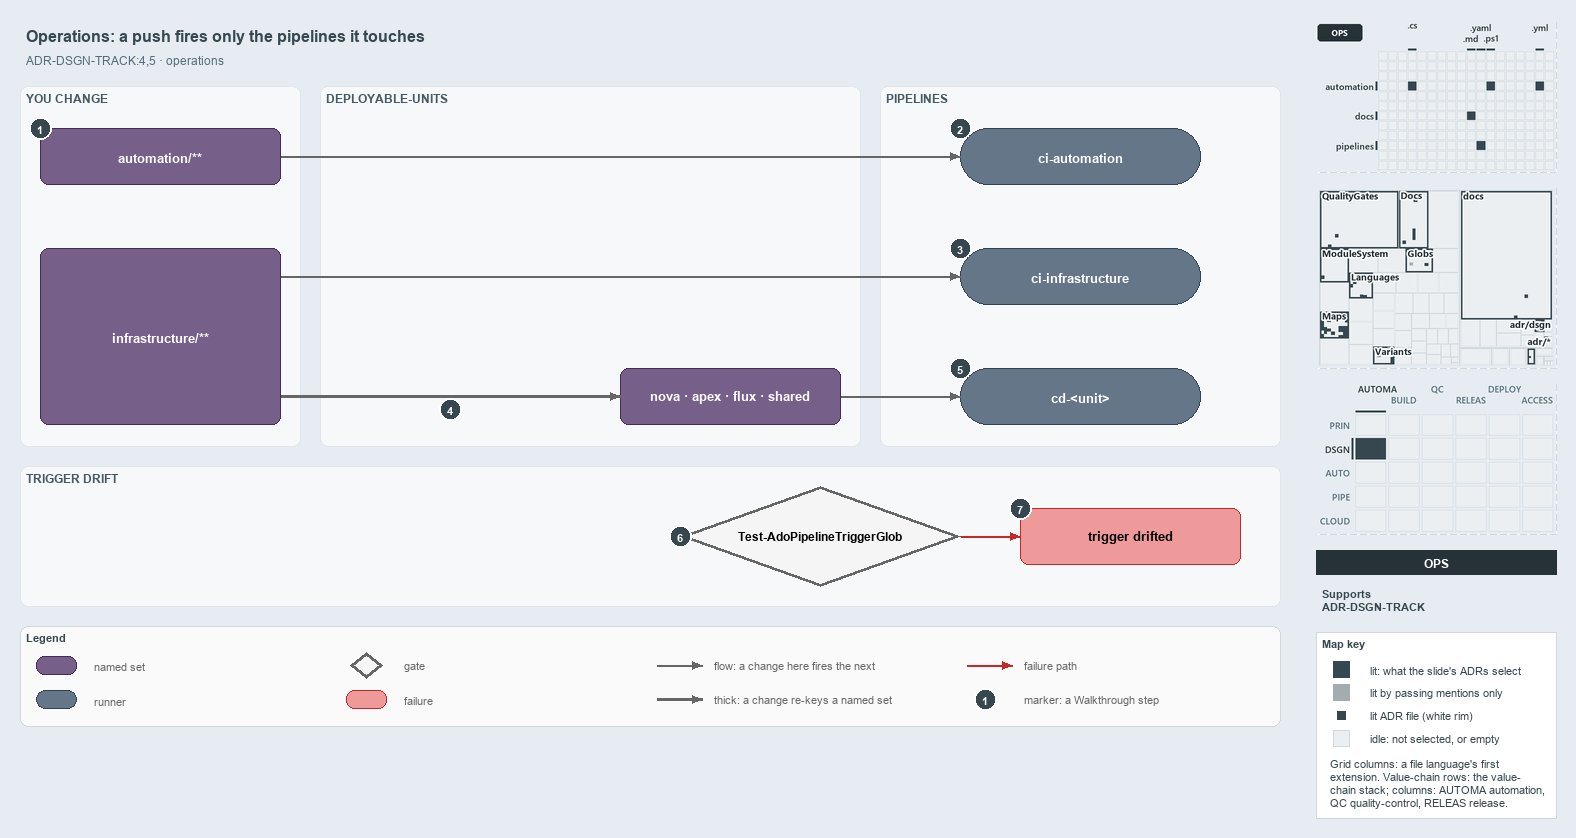

The diagram above was exported from draw.io. Its source (the exported page's mxGraphModel, read from the mxfile embedded in the PNG):
<mxGraphModel dx="1024" dy="768" grid="0" gridSize="10" guides="1" tooltips="1" connect="1" arrows="1" fold="1" page="1" pageScale="1" pageWidth="1572" pageHeight="740" background="#E6ECF2" math="0" shadow="0">
  <root>
    <mxCell id="0" />
    <mxCell id="1" parent="0" />
    <mxCell id="title" value="Operations: a push fires only the pipelines it touches" style="text;html=1;align=left;verticalAlign=middle;fontSize=16;fontStyle=1;fontColor=#37474F;" vertex="1" parent="1">
      <mxGeometry x="20" y="14" width="1260" height="30" as="geometry" />
    </mxCell>
    <mxCell id="subtitle" value="ADR-DSGN-TRACK:4,5 · operations" style="text;html=1;align=left;verticalAlign=middle;fontSize=12;fontColor=#546E7A;" vertex="1" parent="1">
      <mxGeometry x="20" y="44" width="1240" height="20" as="geometry" />
    </mxCell>
    <mxCell id="band-change" value="YOU CHANGE" style="rounded=1;html=1;arcSize=3;fillColor=#F6F8FA;strokeColor=#E1E4E8;verticalAlign=top;align=left;spacingLeft=8;fontStyle=1;fontSize=12;fontColor=#455A64;" vertex="1" parent="1">
      <mxGeometry x="20" y="80" width="280" height="360" as="geometry" />
    </mxCell>
    <mxCell id="band-units" value="DEPLOYABLE-UNITS" style="rounded=1;html=1;arcSize=3;fillColor=#F6F8FA;strokeColor=#E1E4E8;verticalAlign=top;align=left;spacingLeft=8;fontStyle=1;fontSize=12;fontColor=#455A64;" vertex="1" parent="1">
      <mxGeometry x="320" y="80" width="540" height="360" as="geometry" />
    </mxCell>
    <mxCell id="band-pipelines" value="PIPELINES" style="rounded=1;html=1;arcSize=3;fillColor=#F6F8FA;strokeColor=#E1E4E8;verticalAlign=top;align=left;spacingLeft=8;fontStyle=1;fontSize=12;fontColor=#455A64;" vertex="1" parent="1">
      <mxGeometry x="880" y="80" width="400" height="360" as="geometry" />
    </mxCell>
    <mxCell id="band-drift" value="TRIGGER DRIFT" style="rounded=1;html=1;arcSize=3;fillColor=#F6F8FA;strokeColor=#E1E4E8;verticalAlign=top;align=left;spacingLeft=8;fontStyle=1;fontSize=12;fontColor=#455A64;" vertex="1" parent="1">
      <mxGeometry x="20" y="460" width="1260" height="140" as="geometry" />
    </mxCell>
    <mxCell id="s-automation" value="&lt;b&gt;automation/**&lt;/b&gt;" style="rounded=1;whiteSpace=wrap;html=1;arcSize=20;fillColor=#76608a;strokeColor=#432d57;fontSize=13;fontColor=#FFFFFF;" vertex="1" parent="1">
      <mxGeometry x="40" y="122" width="240" height="56" as="geometry" />
    </mxCell>
    <mxCell id="s-infrastructure" value="&lt;b&gt;infrastructure/**&lt;/b&gt;" style="rounded=1;whiteSpace=wrap;html=1;arcSize=20;fillColor=#76608a;strokeColor=#432d57;fontSize=13;fontColor=#FFFFFF;" vertex="1" parent="1">
      <mxGeometry x="40" y="242" width="240" height="176" as="geometry" />
    </mxCell>
    <mxCell id="s-units" value="&lt;b&gt;nova · apex · flux · shared&lt;/b&gt;" style="rounded=1;whiteSpace=wrap;html=1;arcSize=20;fillColor=#76608a;strokeColor=#432d57;fontSize=13;fontColor=#FFFFFF;" vertex="1" parent="1">
      <mxGeometry x="620" y="362" width="220" height="56" as="geometry" />
    </mxCell>
    <mxCell id="r-ci-automation" value="&lt;b&gt;ci-automation&lt;/b&gt;" style="rounded=1;arcSize=50;whiteSpace=wrap;html=1;fillColor=#647687;strokeColor=#314354;fontSize=13;fontColor=#FFFFFF;" vertex="1" parent="1">
      <mxGeometry x="960" y="122" width="240" height="56" as="geometry" />
    </mxCell>
    <mxCell id="r-ci-infrastructure" value="&lt;b&gt;ci-infrastructure&lt;/b&gt;" style="rounded=1;arcSize=50;whiteSpace=wrap;html=1;fillColor=#647687;strokeColor=#314354;fontSize=13;fontColor=#FFFFFF;" vertex="1" parent="1">
      <mxGeometry x="960" y="242" width="240" height="56" as="geometry" />
    </mxCell>
    <mxCell id="r-cd-unit" value="&lt;b&gt;cd-&amp;lt;unit&amp;gt;&lt;/b&gt;" style="rounded=1;arcSize=50;whiteSpace=wrap;html=1;fillColor=#647687;strokeColor=#314354;fontSize=13;fontColor=#FFFFFF;" vertex="1" parent="1">
      <mxGeometry x="960" y="362" width="240" height="56" as="geometry" />
    </mxCell>
    <mxCell id="g-drift" value="&lt;b&gt;Test-AdoPipelineTriggerGlob&lt;/b&gt;" style="rhombus;whiteSpace=wrap;html=1;fillColor=#f5f5f5;strokeColor=#666666;strokeWidth=3;fontSize=12;" vertex="1" parent="1">
      <mxGeometry x="680" y="480" width="280" height="100" as="geometry" />
    </mxCell>
    <mxCell id="x-drifted" value="&lt;b&gt;trigger drifted&lt;/b&gt;" style="rounded=1;whiteSpace=wrap;html=1;arcSize=20;fillColor=#EF9A9A;strokeColor=#C62828;fontSize=13;" vertex="1" parent="1">
      <mxGeometry x="1020" y="502" width="220" height="56" as="geometry" />
    </mxCell>
    <mxCell id="p-edge-automation-ci-a" value="" style="text;html=1;strokeColor=none;fillColor=none;" vertex="1" parent="1">
      <mxGeometry x="280" y="150" width="1" height="1" as="geometry" />
    </mxCell>
    <mxCell id="p-edge-automation-ci-b" value="" style="text;html=1;strokeColor=none;fillColor=none;" vertex="1" parent="1">
      <mxGeometry x="960" y="150" width="1" height="1" as="geometry" />
    </mxCell>
    <mxCell id="edge-automation-ci" value="" style="edgeStyle=orthogonalEdgeStyle;rounded=1;html=1;fontSize=11;endArrow=block;strokeColor=#666666;" edge="1" parent="1" source="p-edge-automation-ci-a" target="p-edge-automation-ci-b">
      <mxGeometry relative="1" as="geometry" />
    </mxCell>
    <mxCell id="p-edge-infrastructure-ci-a" value="" style="text;html=1;strokeColor=none;fillColor=none;" vertex="1" parent="1">
      <mxGeometry x="280" y="270" width="1" height="1" as="geometry" />
    </mxCell>
    <mxCell id="p-edge-infrastructure-ci-b" value="" style="text;html=1;strokeColor=none;fillColor=none;" vertex="1" parent="1">
      <mxGeometry x="960" y="270" width="1" height="1" as="geometry" />
    </mxCell>
    <mxCell id="edge-infrastructure-ci" value="" style="edgeStyle=orthogonalEdgeStyle;rounded=1;html=1;fontSize=11;endArrow=block;strokeColor=#666666;" edge="1" parent="1" source="p-edge-infrastructure-ci-a" target="p-edge-infrastructure-ci-b">
      <mxGeometry relative="1" as="geometry" />
    </mxCell>
    <mxCell id="p-edge-infrastructure-units-a" value="" style="text;html=1;strokeColor=none;fillColor=none;" vertex="1" parent="1">
      <mxGeometry x="280" y="390" width="1" height="1" as="geometry" />
    </mxCell>
    <mxCell id="p-edge-infrastructure-units-b" value="" style="text;html=1;strokeColor=none;fillColor=none;" vertex="1" parent="1">
      <mxGeometry x="620" y="390" width="1" height="1" as="geometry" />
    </mxCell>
    <mxCell id="edge-infrastructure-units" value="" style="edgeStyle=orthogonalEdgeStyle;rounded=1;html=1;fontSize=11;endArrow=block;strokeColor=#666666;strokeWidth=2.5;" edge="1" parent="1" source="p-edge-infrastructure-units-a" target="p-edge-infrastructure-units-b">
      <mxGeometry relative="1" as="geometry" />
    </mxCell>
    <mxCell id="p-edge-units-cd-a" value="" style="text;html=1;strokeColor=none;fillColor=none;" vertex="1" parent="1">
      <mxGeometry x="840" y="390" width="1" height="1" as="geometry" />
    </mxCell>
    <mxCell id="p-edge-units-cd-b" value="" style="text;html=1;strokeColor=none;fillColor=none;" vertex="1" parent="1">
      <mxGeometry x="960" y="390" width="1" height="1" as="geometry" />
    </mxCell>
    <mxCell id="edge-units-cd" value="" style="edgeStyle=orthogonalEdgeStyle;rounded=1;html=1;fontSize=11;endArrow=block;strokeColor=#666666;" edge="1" parent="1" source="p-edge-units-cd-a" target="p-edge-units-cd-b">
      <mxGeometry relative="1" as="geometry" />
    </mxCell>
    <mxCell id="p-edge-drift-fail-a" value="" style="text;html=1;strokeColor=none;fillColor=none;" vertex="1" parent="1">
      <mxGeometry x="960" y="530" width="1" height="1" as="geometry" />
    </mxCell>
    <mxCell id="p-edge-drift-fail-b" value="" style="text;html=1;strokeColor=none;fillColor=none;" vertex="1" parent="1">
      <mxGeometry x="1020" y="530" width="1" height="1" as="geometry" />
    </mxCell>
    <mxCell id="edge-drift-fail" value="" style="edgeStyle=orthogonalEdgeStyle;rounded=1;html=1;fontSize=11;endArrow=block;strokeColor=#C62828;" edge="1" parent="1" source="p-edge-drift-fail-a" target="p-edge-drift-fail-b">
      <mxGeometry relative="1" as="geometry" />
    </mxCell>
    <mxCell id="mark-1" value="1" style="ellipse;html=1;fillColor=#37474F;strokeColor=#FFFFFF;strokeWidth=2;fontColor=#FFFFFF;fontStyle=1;fontSize=11;" vertex="1" parent="1">
      <mxGeometry x="29" y="111" width="22" height="22" as="geometry" />
    </mxCell>
    <mxCell id="mark-2" value="2" style="ellipse;html=1;fillColor=#37474F;strokeColor=#FFFFFF;strokeWidth=2;fontColor=#FFFFFF;fontStyle=1;fontSize=11;" vertex="1" parent="1">
      <mxGeometry x="949" y="111" width="22" height="22" as="geometry" />
    </mxCell>
    <mxCell id="mark-3" value="3" style="ellipse;html=1;fillColor=#37474F;strokeColor=#FFFFFF;strokeWidth=2;fontColor=#FFFFFF;fontStyle=1;fontSize=11;" vertex="1" parent="1">
      <mxGeometry x="949" y="231" width="22" height="22" as="geometry" />
    </mxCell>
    <mxCell id="mark-4" value="4" style="ellipse;html=1;fillColor=#37474F;strokeColor=#FFFFFF;strokeWidth=2;fontColor=#FFFFFF;fontStyle=1;fontSize=11;" vertex="1" parent="1">
      <mxGeometry x="439" y="392" width="22" height="22" as="geometry" />
    </mxCell>
    <mxCell id="mark-5" value="5" style="ellipse;html=1;fillColor=#37474F;strokeColor=#FFFFFF;strokeWidth=2;fontColor=#FFFFFF;fontStyle=1;fontSize=11;" vertex="1" parent="1">
      <mxGeometry x="949" y="351" width="22" height="22" as="geometry" />
    </mxCell>
    <mxCell id="mark-6" value="6" style="ellipse;html=1;fillColor=#37474F;strokeColor=#FFFFFF;strokeWidth=2;fontColor=#FFFFFF;fontStyle=1;fontSize=11;" vertex="1" parent="1">
      <mxGeometry x="669" y="519" width="22" height="22" as="geometry" />
    </mxCell>
    <mxCell id="mark-7" value="7" style="ellipse;html=1;fillColor=#37474F;strokeColor=#FFFFFF;strokeWidth=2;fontColor=#FFFFFF;fontStyle=1;fontSize=11;" vertex="1" parent="1">
      <mxGeometry x="1009" y="491" width="22" height="22" as="geometry" />
    </mxCell>
    <mxCell id="legend" value="&lt;b&gt;Legend&lt;/b&gt;" style="rounded=1;whiteSpace=wrap;html=1;arcSize=6;fillColor=#FAFAFA;strokeColor=#CFD8DC;align=left;verticalAlign=top;spacing=8;fontSize=11;fontColor=#37474F;" vertex="1" parent="1">
      <mxGeometry x="20" y="620" width="1260" height="100" as="geometry" />
    </mxCell>
    <mxCell id="legend-1" value="" style="rounded=1;whiteSpace=wrap;html=1;arcSize=20;fillColor=#76608a;strokeColor=#432d57;fontColor=#FFFFFF;" vertex="1" parent="1">
      <mxGeometry x="36" y="650" width="40" height="18" as="geometry" />
    </mxCell>
    <mxCell id="legend-1-text" value="named set" style="text;html=1;align=left;verticalAlign=middle;fontSize=11;fontColor=#666666;" vertex="1" parent="1">
      <mxGeometry x="88" y="649" width="250" height="20" as="geometry" />
    </mxCell>
    <mxCell id="legend-2" value="" style="rounded=1;arcSize=50;whiteSpace=wrap;html=1;fillColor=#647687;strokeColor=#314354;fontColor=#FFFFFF;" vertex="1" parent="1">
      <mxGeometry x="36" y="684" width="40" height="18" as="geometry" />
    </mxCell>
    <mxCell id="legend-2-text" value="runner" style="text;html=1;align=left;verticalAlign=middle;fontSize=11;fontColor=#666666;" vertex="1" parent="1">
      <mxGeometry x="88" y="683" width="250" height="20" as="geometry" />
    </mxCell>
    <mxCell id="legend-3" value="" style="rhombus;whiteSpace=wrap;html=1;fillColor=#f5f5f5;strokeColor=#666666;strokeWidth=3;" vertex="1" parent="1">
      <mxGeometry x="350" y="646" width="32" height="26" as="geometry" />
    </mxCell>
    <mxCell id="legend-3-text" value="gate" style="text;html=1;align=left;verticalAlign=middle;fontSize=11;fontColor=#666666;" vertex="1" parent="1">
      <mxGeometry x="398" y="649" width="250" height="20" as="geometry" />
    </mxCell>
    <mxCell id="legend-4" value="" style="rounded=1;whiteSpace=wrap;html=1;arcSize=20;fillColor=#EF9A9A;strokeColor=#C62828;" vertex="1" parent="1">
      <mxGeometry x="346" y="684" width="40" height="18" as="geometry" />
    </mxCell>
    <mxCell id="legend-4-text" value="failure" style="text;html=1;align=left;verticalAlign=middle;fontSize=11;fontColor=#666666;" vertex="1" parent="1">
      <mxGeometry x="398" y="683" width="250" height="20" as="geometry" />
    </mxCell>
    <mxCell id="p-legend-5-a" value="" style="text;html=1;strokeColor=none;fillColor=none;" vertex="1" parent="1">
      <mxGeometry x="656" y="659" width="1" height="1" as="geometry" />
    </mxCell>
    <mxCell id="p-legend-5-b" value="" style="text;html=1;strokeColor=none;fillColor=none;" vertex="1" parent="1">
      <mxGeometry x="702" y="659" width="1" height="1" as="geometry" />
    </mxCell>
    <mxCell id="legend-5" value="" style="edgeStyle=orthogonalEdgeStyle;rounded=1;html=1;fontSize=11;endArrow=block;strokeColor=#666666;" edge="1" parent="1" source="p-legend-5-a" target="p-legend-5-b">
      <mxGeometry relative="1" as="geometry" />
    </mxCell>
    <mxCell id="legend-5-text" value="flow: a change here fires the next" style="text;html=1;align=left;verticalAlign=middle;fontSize=11;fontColor=#666666;" vertex="1" parent="1">
      <mxGeometry x="708" y="649" width="250" height="20" as="geometry" />
    </mxCell>
    <mxCell id="p-legend-6-a" value="" style="text;html=1;strokeColor=none;fillColor=none;" vertex="1" parent="1">
      <mxGeometry x="656" y="693" width="1" height="1" as="geometry" />
    </mxCell>
    <mxCell id="p-legend-6-b" value="" style="text;html=1;strokeColor=none;fillColor=none;" vertex="1" parent="1">
      <mxGeometry x="702" y="693" width="1" height="1" as="geometry" />
    </mxCell>
    <mxCell id="legend-6" value="" style="edgeStyle=orthogonalEdgeStyle;rounded=1;html=1;fontSize=11;endArrow=block;strokeColor=#666666;strokeWidth=2.5;" edge="1" parent="1" source="p-legend-6-a" target="p-legend-6-b">
      <mxGeometry relative="1" as="geometry" />
    </mxCell>
    <mxCell id="legend-6-text" value="thick: a change re-keys a named set" style="text;html=1;align=left;verticalAlign=middle;fontSize=11;fontColor=#666666;" vertex="1" parent="1">
      <mxGeometry x="708" y="683" width="250" height="20" as="geometry" />
    </mxCell>
    <mxCell id="p-legend-7-a" value="" style="text;html=1;strokeColor=none;fillColor=none;" vertex="1" parent="1">
      <mxGeometry x="966" y="659" width="1" height="1" as="geometry" />
    </mxCell>
    <mxCell id="p-legend-7-b" value="" style="text;html=1;strokeColor=none;fillColor=none;" vertex="1" parent="1">
      <mxGeometry x="1012" y="659" width="1" height="1" as="geometry" />
    </mxCell>
    <mxCell id="legend-7" value="" style="edgeStyle=orthogonalEdgeStyle;rounded=1;html=1;fontSize=11;endArrow=block;strokeColor=#C62828;" edge="1" parent="1" source="p-legend-7-a" target="p-legend-7-b">
      <mxGeometry relative="1" as="geometry" />
    </mxCell>
    <mxCell id="legend-7-text" value="failure path" style="text;html=1;align=left;verticalAlign=middle;fontSize=11;fontColor=#666666;" vertex="1" parent="1">
      <mxGeometry x="1018" y="649" width="230" height="20" as="geometry" />
    </mxCell>
    <mxCell id="legend-8" value="1" style="ellipse;html=1;fillColor=#37474F;strokeColor=#FFFFFF;strokeWidth=2;fontColor=#FFFFFF;fontStyle=1;fontSize=11;" vertex="1" parent="1">
      <mxGeometry x="974" y="682" width="22" height="22" as="geometry" />
    </mxCell>
    <mxCell id="legend-8-text" value="marker: a Walkthrough step" style="text;html=1;align=left;verticalAlign=middle;fontSize=11;fontColor=#666666;" vertex="1" parent="1">
      <mxGeometry x="1018" y="683" width="230" height="20" as="geometry" />
    </mxCell>
    <mxCell id="minimap-grid" value="" style="shape=image;html=1;imageAspect=0;aspect=fixed;verticalLabelPosition=bottom;strokeColor=#CFD8DC;dashed=1;fillColor=#FAFAFA;image=data:image/png,(base64 omitted: 10396 chars);" vertex="1" parent="1">
      <mxGeometry x="1316" y="16" width="240" height="150" as="geometry" />
    </mxCell>
    <mxCell id="minimap-tree" value="" style="shape=image;html=1;imageAspect=0;aspect=fixed;verticalLabelPosition=bottom;strokeColor=#CFD8DC;dashed=1;fillColor=#FAFAFA;image=data:image/png,(base64 omitted: 28768 chars);" vertex="1" parent="1">
      <mxGeometry x="1316" y="182" width="240" height="180" as="geometry" />
    </mxCell>
    <mxCell id="minimap-chain" value="" style="shape=image;html=1;imageAspect=0;aspect=fixed;verticalLabelPosition=bottom;strokeColor=#CFD8DC;dashed=1;fillColor=#FAFAFA;image=data:image/png,(base64 omitted: 14172 chars);" vertex="1" parent="1">
      <mxGeometry x="1316" y="378" width="240" height="150" as="geometry" />
    </mxCell>
    <mxCell id="lens-badge" value="OPS" style="rounded=0;whiteSpace=wrap;html=1;align=center;verticalAlign=middle;fontSize=12;fontStyle=1;fontColor=#FFFFFF;fillColor=#263238;strokeColor=none;" vertex="1" parent="1">
      <mxGeometry x="1316" y="544" width="240" height="24" as="geometry" />
    </mxCell>
    <mxCell id="supports" value="&lt;b&gt;Supports&lt;/b&gt;&lt;br&gt;ADR-DSGN-TRACK" style="text;html=1;whiteSpace=wrap;align=left;verticalAlign=top;fontSize=11;fontColor=#37474F;" vertex="1" parent="1">
      <mxGeometry x="1316" y="576" width="240" height="38" as="geometry" />
    </mxCell>
    <mxCell id="mapkey" value="&lt;b&gt;Map key&lt;/b&gt;" style="rounded=0;whiteSpace=wrap;html=1;align=left;verticalAlign=top;fontSize=11;fontColor=#37474F;fillColor=#FFFFFF;strokeColor=#CFD8DC;spacingLeft=8;spacingTop=2;" vertex="1" parent="1">
      <mxGeometry x="1316" y="626" width="240" height="186" as="geometry" />
    </mxCell>
    <mxCell id="mapkey-lit" value="" style="rounded=0;html=1;fillColor=#37474F;strokeColor=#37474F;" vertex="1" parent="1">
      <mxGeometry x="1333.0" y="655.0" width="16" height="16" as="geometry" />
    </mxCell>
    <mxCell id="mapkey-lit-text" value="lit: what the slide's ADRs select" style="text;html=1;align=left;verticalAlign=middle;fontSize=11;fontColor=#37474F;" vertex="1" parent="1">
      <mxGeometry x="1364" y="653" width="184" height="20" as="geometry" />
    </mxCell>
    <mxCell id="mapkey-touched" value="" style="rounded=0;html=1;fillColor=#A4ACB0;strokeColor=#A4ACB0;" vertex="1" parent="1">
      <mxGeometry x="1333.0" y="678.0" width="16" height="16" as="geometry" />
    </mxCell>
    <mxCell id="mapkey-touched-text" value="lit by passing mentions only" style="text;html=1;align=left;verticalAlign=middle;fontSize=11;fontColor=#37474F;" vertex="1" parent="1">
      <mxGeometry x="1364" y="676" width="184" height="20" as="geometry" />
    </mxCell>
    <mxCell id="mapkey-adr" value="" style="rounded=0;html=1;fillColor=#37474F;strokeColor=#FFFFFF;strokeWidth=2;" vertex="1" parent="1">
      <mxGeometry x="1335.0" y="703.0" width="12" height="12" as="geometry" />
    </mxCell>
    <mxCell id="mapkey-adr-text" value="lit ADR file (white rim)" style="text;html=1;align=left;verticalAlign=middle;fontSize=11;fontColor=#37474F;" vertex="1" parent="1">
      <mxGeometry x="1364" y="699" width="184" height="20" as="geometry" />
    </mxCell>
    <mxCell id="mapkey-idle" value="" style="rounded=0;html=1;fillColor=#ECEFF1;strokeColor=#CFD8DC;" vertex="1" parent="1">
      <mxGeometry x="1333.0" y="724.0" width="16" height="16" as="geometry" />
    </mxCell>
    <mxCell id="mapkey-idle-text" value="idle: not selected, or empty" style="text;html=1;align=left;verticalAlign=middle;fontSize=11;fontColor=#37474F;" vertex="1" parent="1">
      <mxGeometry x="1364" y="722" width="184" height="20" as="geometry" />
    </mxCell>
    <mxCell id="mapkey-codes" value="Grid columns: a file language's first&lt;br&gt;extension. Value-chain rows: the value-&lt;br&gt;chain stack; columns: AUTOMA automation,&lt;br&gt;QC quality-control, RELEAS release." style="text;html=1;align=left;verticalAlign=top;whiteSpace=wrap;fontSize=11;fontColor=#37474F;" vertex="1" parent="1">
      <mxGeometry x="1324" y="746" width="224" height="60" as="geometry" />
    </mxCell>
  </root>
</mxGraphModel>